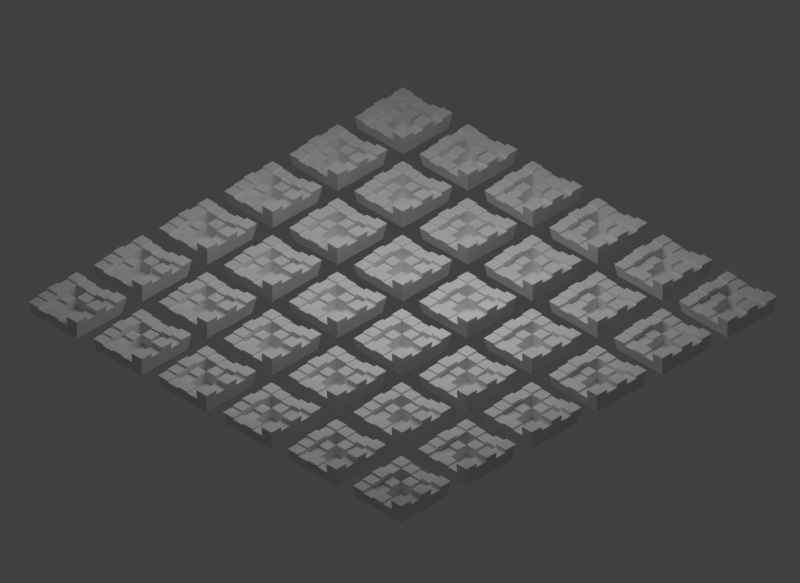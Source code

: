 # Source: town.blend  (saved by Blender 2.79.0; exported with 4.5.12 LTS)
import bpy
from mathutils import Matrix  # noqa: F401  (used for matrix-valued properties, if any)

bpy.ops.wm.read_factory_settings(use_empty=True)
scene = bpy.context.scene
scene.name = 'Scene'

# ---- collections
col_collection_1 = bpy.data.collections.new('Collection 1'); scene.collection.children.link(col_collection_1)
col_collection_2 = bpy.data.collections.new('Collection 2'); scene.collection.children.link(col_collection_2)
col_collection_2.hide_render = True
col_collection_2.hide_viewport = True
col_collection_3 = bpy.data.collections.new('Collection 3'); scene.collection.children.link(col_collection_3)
col_collection_3.hide_render = True
col_collection_3.hide_viewport = True
col_collection_4 = bpy.data.collections.new('Collection 4'); scene.collection.children.link(col_collection_4)
col_collection_4.hide_render = True
col_collection_4.hide_viewport = True
col_collection_10 = bpy.data.collections.new('Collection 10'); scene.collection.children.link(col_collection_10)
col_collection_11 = bpy.data.collections.new('Collection 11'); scene.collection.children.link(col_collection_11)

# ---- materials (node trees are filled in below, after node groups)
mat_colliders = bpy.data.materials.new('colliders')
mat_colliders.alpha_threshold = 0.0
mat_colliders.roughness = 0.5
mat_light = bpy.data.materials.new('light')
mat_light.alpha_threshold = 0.0
mat_light.roughness = 0.5
mat_light.line_color = (0.0, 0.0, 0.0, 1.0)

# ---- material node trees
mat_colliders.use_nodes = True; mat_colliders.node_tree.nodes.clear()
_N = mat_colliders.node_tree.nodes; _L = mat_colliders.node_tree.links
n0 = _N.new('ShaderNodeOutputMaterial'); n0.name = 'Material Output'; n0.location = (300, 300)
n1 = _N.new('ShaderNodeEmission'); n1.name = 'Emission'; n1.location = (10, 300)
n1.inputs[0].default_value = (0.8, 0.8, 0.8, 1.0)
_L.new(n1.outputs[0], n0.inputs[0])
n0.is_active_output = True
mat_light.use_nodes = True; mat_light.node_tree.nodes.clear()
_N = mat_light.node_tree.nodes; _L = mat_light.node_tree.links
n0 = _N.new('ShaderNodeOutputMaterial'); n0.name = 'Material Output'; n0.location = (300, 300)
n1 = _N.new('ShaderNodeEmission'); n1.name = 'Emission'; n1.location = (10, 300)
n1.inputs[0].default_value = (0.8, 0.8, 0.8, 1.0)
_L.new(n1.outputs[0], n0.inputs[0])
n0.is_active_output = True

# ---- world
world_world = bpy.data.worlds.new('World'); scene.world = world_world
world_world.color = (0.05088, 0.05088, 0.05088)
world_world.use_sun_shadow = False
world_world.sun_shadow_jitter_overblur = 0.0
world_world.cycles.sampling_method = 'MANUAL'

# ---- cameras
cam_camera = bpy.data.cameras.new('Camera')
cam_camera.type = 'ORTHO'
cam_camera.clip_end = 100.0
cam_camera.lens = 35.0
cam_camera.sensor_width = 32.0
cam_camera.sensor_height = 18.0
cam_camera.ortho_scale = 37.41
cam_camera.dof.focus_distance = 0.0

# ---- lights
light_lamp = bpy.data.lights.new('Lamp', 'POINT')
light_lamp.transmission_factor = 0.0
light_lamp.cutoff_distance = 30.0
light_lamp.energy = 100.0
light_lamp.shadow_buffer_clip_start = 1.001
light_lamp.shadow_soft_size = 0.1
light_lamp.shadow_maximum_resolution = 0.006
light_lamp.use_absolute_resolution = True

# ---- meshes
me_plane_003 = bpy.data.meshes.new('Plane.003')
me_plane_003.from_pydata([(-1.5, -1.5, 0.0), (1.5, -1.5, 0.0), (-1.5, 1.5, 0.0), (1.5, 1.5, 0.0), (-1.5, 0.9, 0.0), (-1.5, 0.3, 0.0), (-1.5, -0.3, 0.0), (-1.5, -0.9, 0.0), (-0.9, -1.5, 0.0), (-0.3, -1.5, 0.0), (0.3, -1.5, 0.0), (0.9, -1.5, 0.0), (1.5, -0.9, 0.0), (1.5, -0.3, 0.0), (1.5, 0.3, 0.0), (1.5, 0.9, 0.0), (0.9, 1.5, 0.0), (0.3, 1.5, 0.0), (-0.3, 1.5, 0.0), (-0.9, 1.5, 0.0), (-0.9, -0.9, 0.0), (-0.9, -0.3, 0.0), (-0.9, 0.3, 0.0), (-0.9, 0.9, 0.0), (-0.3, -0.9, 0.0), (-0.3, -0.3, 0.0), (-0.3, 0.3, 0.0), (-0.3, 0.9, 0.0), (0.3, -0.9, 0.0), (0.3, -0.3, 0.0), (0.3, 0.3, 0.0), (0.3, 0.9, 0.0), (0.9, -0.9, 0.0), (0.9, -0.3, 0.0), (0.9, 0.3, 0.0), (0.9, 0.9, 0.0), (0.9856, 0.9856, 0.8887), (1.643, 0.9856, 0.8887), (1.643, 1.643, 0.8887), (0.9856, 1.643, 0.8887), (-1.621, 0.9726, 0.7532), (-0.9726, 0.9726, 0.7532), (-0.9726, 1.621, 0.7532), (-1.621, 1.621, 0.7532), (-0.9659, 0.9659, 0.684), (-0.322, 0.9659, 0.684), (-0.322, 1.61, 0.684), (-0.9659, 1.61, 0.684), (-0.3201, 0.9602, 0.6252), (0.3201, 0.9602, 0.6252), (0.3201, 1.6, 0.6252), (-0.3201, 1.6, 0.6252), (0.3241, 0.9723, 0.751), (0.9723, 0.9723, 0.751), (0.9723, 1.621, 0.751), (0.3241, 1.621, 0.751), (-1.602, -1.602, 0.6348), (-0.9611, -1.602, 0.6348), (-0.9611, -0.9611, 0.6348), (-1.602, -0.9611, 0.6348), (-1.611, -0.9668, 0.6939), (-0.9668, -0.9668, 0.6939), (-0.9668, -0.3223, 0.6939), (-1.611, -0.3223, 0.6939), (-1.625, -0.325, 0.778), (-0.9749, -0.325, 0.778), (-0.9749, 0.325, 0.778), (-1.625, 0.325, 0.778), (-1.609, 0.3217, 0.6762), (-0.9651, 0.3217, 0.6762), (-0.9651, 0.9651, 0.6762), (-1.609, 0.9651, 0.6762), (-0.9506, -1.584, 0.5254), (-0.3169, -1.584, 0.5254), (-0.3169, -0.9506, 0.5254), (-0.9506, -0.9506, 0.5254), (-0.3199, -1.599, 0.6193), (0.3199, -1.599, 0.6193), (0.3199, -0.9597, 0.6193), (-0.3199, -0.9597, 0.6193), (0.3175, -1.588, 0.5462), (0.9526, -1.588, 0.5462), (0.9526, -0.9526, 0.5462), (0.3175, -0.9526, 0.5462), (1.006, -1.676, 1.099), (1.676, -1.676, 1.099), (1.676, -1.006, 1.099), (1.006, -1.006, 1.099), (0.9825, -0.9825, 0.8562), (1.637, -0.9825, 0.8562), (1.637, -0.3275, 0.8562), (0.9825, -0.3275, 0.8562), (1.006, -0.3353, 1.099), (1.676, -0.3353, 1.099), (1.676, 0.3353, 1.099), (1.006, 0.3353, 1.099), (0.9699, 0.3233, 0.726), (1.617, 0.3233, 0.726), (1.617, 0.9699, 0.726), (0.9699, 0.9699, 0.726), (-0.8845, -0.2845, 0.5578), (-0.8845, 0.2845, 0.5578), (-0.3155, -0.2845, 0.5578), (-0.3155, 0.2845, 0.5578), (-0.3, 0.3, 0.5852), (-0.3, 0.9, 0.5852), (0.3, 0.3, 0.5852), (0.3, 0.9, 0.5852), (-0.9, -0.9, 0.4439), (-0.9, -0.3, 0.4439), (-0.3, -0.9, 0.4439), (-0.3, -0.3, 0.4439)], [], [(25, 21, 109, 111), (22, 21, 100, 101), (22, 26, 27, 23), (24, 28, 29, 25), (25, 29, 30, 26), (30, 31, 107, 106), (28, 32, 33, 29), (29, 33, 34, 30), (30, 34, 35, 31), (36, 37, 38, 39), (15, 37, 36, 35), (3, 38, 37, 15), (16, 39, 38, 3), (35, 36, 39, 16), (40, 41, 42, 43), (23, 41, 40, 4), (19, 42, 41, 23), (2, 43, 42, 19), (4, 40, 43, 2), (44, 45, 46, 47), (27, 45, 44, 23), (18, 46, 45, 27), (19, 47, 46, 18), (23, 44, 47, 19), (48, 49, 50, 51), (31, 49, 48, 27), (17, 50, 49, 31), (18, 51, 50, 17), (27, 48, 51, 18), (52, 53, 54, 55), (35, 53, 52, 31), (16, 54, 53, 35), (17, 55, 54, 16), (31, 52, 55, 17), (56, 57, 58, 59), (8, 57, 56, 0), (20, 58, 57, 8), (7, 59, 58, 20), (0, 56, 59, 7), (60, 61, 62, 63), (20, 61, 60, 7), (21, 62, 61, 20), (6, 63, 62, 21), (7, 60, 63, 6), (64, 65, 66, 67), (21, 65, 64, 6), (22, 66, 65, 21), (5, 67, 66, 22), (6, 64, 67, 5), (68, 69, 70, 71), (22, 69, 68, 5), (23, 70, 69, 22), (4, 71, 70, 23), (5, 68, 71, 4), (72, 73, 74, 75), (9, 73, 72, 8), (24, 74, 73, 9), (20, 75, 74, 24), (8, 72, 75, 20), (76, 77, 78, 79), (10, 77, 76, 9), (28, 78, 77, 10), (24, 79, 78, 28), (9, 76, 79, 24), (80, 81, 82, 83), (11, 81, 80, 10), (32, 82, 81, 11), (28, 83, 82, 32), (10, 80, 83, 28), (84, 85, 86, 87), (1, 85, 84, 11), (12, 86, 85, 1), (32, 87, 86, 12), (11, 84, 87, 32), (88, 89, 90, 91), (12, 89, 88, 32), (13, 90, 89, 12), (33, 91, 90, 13), (32, 88, 91, 33), (92, 93, 94, 95), (13, 93, 92, 33), (14, 94, 93, 13), (34, 95, 94, 14), (33, 92, 95, 34), (96, 97, 98, 99), (14, 97, 96, 34), (15, 98, 97, 14), (35, 99, 98, 15), (34, 96, 99, 35), (100, 102, 103, 101), (21, 25, 102, 100), (25, 26, 103, 102), (26, 22, 101, 103), (104, 106, 107, 105), (26, 30, 106, 104), (27, 26, 104, 105), (31, 27, 105, 107), (108, 110, 111, 109), (21, 20, 108, 109), (20, 24, 110, 108), (24, 25, 111, 110)])
me_plane_003.use_remesh_preserve_volume = False
me_plane_003.use_remesh_preserve_attributes = False
me_plane_003.use_mirror_vertex_groups = False
me_plane_003.update()
me_plane_002 = bpy.data.meshes.new('Plane.002')
me_plane_002.from_pydata([(-15.14, -15.75, 0.0), (15.62, -15.75, 0.0), (-15.14, 15.01, 0.0), (15.62, 15.01, 0.0)], [], [(0, 1, 3, 2)])
me_plane_002.use_remesh_preserve_volume = False
me_plane_002.use_remesh_preserve_attributes = False
me_plane_002.use_mirror_vertex_groups = False
me_plane_002.update()
me_plane_001 = bpy.data.meshes.new('Plane.001')
me_plane_001.from_pydata([(-1.5, -1.5, 0.0), (1.5, -1.5, 0.0), (-1.5, 1.5, 0.0), (1.5, 1.5, 0.0), (-1.5, 0.9, 0.0), (-1.5, 0.3, 0.0), (-1.5, -0.3, 0.0), (-1.5, -0.9, 0.0), (-0.9, -1.5, 0.0), (-0.3, -1.5, 0.0), (0.3, -1.5, 0.0), (0.9, -1.5, 0.0), (1.5, -0.9, 0.0), (1.5, -0.3, 0.0), (1.5, 0.3, 0.0), (1.5, 0.9, 0.0), (0.9, 1.5, 0.0), (0.3, 1.5, 0.0), (-0.3, 1.5, 0.0), (-0.9, 1.5, 0.0)], [], [(7, 0, 8, 9, 10, 11, 1, 12, 13, 14, 15, 3, 16, 17, 18, 19, 2, 4, 5, 6)])
me_plane_001.materials.append(mat_colliders)
me_plane_001.use_remesh_preserve_volume = False
me_plane_001.use_remesh_preserve_attributes = False
me_plane_001.use_mirror_vertex_groups = False
me_plane_001.update()
me_plane_004 = bpy.data.meshes.new('Plane.004')
me_plane_004.from_pydata([(-1.5, -1.5, 0.0), (1.5, -1.5, 0.0), (1.5, 1.5, 0.0), (-0.9, -1.5, 0.0), (-0.3, -1.5, 0.0), (0.3, -1.5, 0.0), (0.9, -1.5, 0.0), (1.5, -0.9, 0.0), (1.5, -0.3, 0.0), (1.5, 0.3, 0.0), (1.5, 0.9, 0.0)], [], [(6, 5, 4, 3, 0, 2, 10, 9, 8, 7, 1)])
me_plane_004.materials.append(mat_colliders)
me_plane_004.use_remesh_preserve_volume = False
me_plane_004.use_remesh_preserve_attributes = False
me_plane_004.use_mirror_vertex_groups = False
me_plane_004.update()
me_plane = bpy.data.meshes.new('Plane')
me_plane.from_pydata([(-10.0, -10.0, 0.0), (10.0, -10.0, 0.0), (-10.0, 10.0, 0.0), (10.0, 10.0, 0.0), (-10.0, 0.0, 0.0), (0.0, -10.0, 0.0), (10.0, 0.0, 0.0), (0.0, 10.0, 0.0), (0.0, 0.0, 0.0), (-10.0, -5.0, 0.0), (5.0, -10.0, 0.0), (10.0, 5.0, 0.0), (-5.0, 10.0, 0.0), (-10.0, 5.0, 0.0), (-5.0, -10.0, 0.0), (10.0, -5.0, 0.0), (5.0, 10.0, 0.0), (0.0, 5.0, 0.0), (0.0, -5.0, 0.0), (-5.0, 0.0, 0.0), (5.0, 0.0, 0.0), (5.0, -5.0, 0.0), (-5.0, -5.0, 0.0), (-5.0, 5.0, 0.0), (5.0, 5.0, 0.0)], [], [(24, 11, 3, 16), (23, 17, 7, 12), (22, 18, 8, 19), (21, 15, 6, 20), (18, 21, 20, 8), (5, 10, 21, 18), (10, 1, 15, 21), (9, 22, 19, 4), (0, 14, 22, 9), (14, 5, 18, 22), (13, 23, 12, 2), (4, 19, 23, 13), (19, 8, 17, 23), (17, 24, 16, 7), (8, 20, 24, 17), (20, 6, 11, 24)])
me_plane.materials.append(mat_light)
me_plane.use_remesh_preserve_volume = False
me_plane.use_remesh_preserve_attributes = False
me_plane.use_mirror_vertex_groups = False
me_plane.update()

# ---- objects
ob_blocks = bpy.data.objects.new('blocks', me_plane_003)
ob_lamp = bpy.data.objects.new('Lamp', light_lamp)
ob_plane_002 = bpy.data.objects.new('Plane.002', me_plane_002)
ob_colliders = bpy.data.objects.new('colliders', me_plane_001)
ob_masks = bpy.data.objects.new('masks', me_plane_004)
ob_camera = bpy.data.objects.new('Camera', cam_camera)
ob_plane = bpy.data.objects.new('Plane', me_plane)

# ---- transforms, parenting, visibility, modifiers, constraints
ob_blocks.location = (-10.57, -10.8, -0.5515)
ob_blocks.lineart.crease_threshold = 0.0
_m = ob_blocks.modifiers.new('Array', 'ARRAY')
_m.count = 6
_m.constant_offset_displace = (0.0, 0.0, 0.0)
_m.relative_offset_displace = (1.3, 0.0, 0.0)
_m = ob_blocks.modifiers.new('Array.001', 'ARRAY')
_m.count = 6
_m.constant_offset_displace = (0.0, 0.0, 0.0)
_m.relative_offset_displace = (0.0, 1.3, 0.0)
ob_lamp.location = (4.076, 1.005, 5.904)
ob_lamp.rotation_euler = (0.6503, 0.05522, 1.866)
ob_lamp.lock_rotations_4d = False
ob_lamp.empty_display_type = 'ARROWS'
ob_lamp.color = (0.0, 0.0, 0.0, 0.0)
ob_lamp.lineart.crease_threshold = 0.0
ob_plane_002.location = (0.0, 0.0, -0.5505)
ob_plane_002.lineart.crease_threshold = 0.0
ob_colliders.location = (-10.57, -10.8, -0.5515)
ob_colliders.lineart.crease_threshold = 0.0
_m = ob_colliders.modifiers.new('Array', 'ARRAY')
_m.count = 6
_m.use_constant_offset = True
_m.constant_offset_displace = (4.292, 0.0, 0.0)
_m.use_relative_offset = False
_m.relative_offset_displace = (1.431, 0.0, 0.0)
_m = ob_colliders.modifiers.new('Array.001', 'ARRAY')
_m.count = 6
_m.use_constant_offset = True
_m.constant_offset_displace = (0.0, 4.315, 0.0)
_m.use_relative_offset = False
_m.relative_offset_displace = (0.0, 1.438, 0.0)
ob_masks.location = (-10.57, -10.8, -0.5515)
ob_masks.lineart.crease_threshold = 0.0
_m = ob_masks.modifiers.new('Array', 'ARRAY')
_m.count = 6
_m.use_constant_offset = True
_m.constant_offset_displace = (4.292, 0.0, 0.0)
_m.use_relative_offset = False
_m.relative_offset_displace = (1.431, 0.0, 0.0)
_m = ob_masks.modifiers.new('Array.001', 'ARRAY')
_m.count = 6
_m.use_constant_offset = True
_m.constant_offset_displace = (0.0, 4.315, 0.0)
_m.use_relative_offset = False
_m.relative_offset_displace = (0.0, 1.438, 0.0)
ob_camera.location = (20.0, -20.0, 20.0)
ob_camera.rotation_euler = (0.9687, -0.0, 0.7854)
ob_camera.lock_rotations_4d = False
ob_camera.empty_display_type = 'ARROWS'
ob_camera.color = (0.0, 0.0, 0.0, 0.0)
ob_camera.display_type = 'WIRE'
ob_camera.lineart.crease_threshold = 0.0
ob_plane.location = (0.0, 0.0, 11.46)
ob_plane.visible_camera = False
ob_plane.lineart.crease_threshold = 0.0

# ---- collection membership
col_collection_1.objects.link(ob_blocks)
col_collection_1.objects.link(ob_lamp)
col_collection_2.objects.link(ob_plane_002)
col_collection_3.objects.link(ob_colliders)
col_collection_4.objects.link(ob_masks)
col_collection_10.objects.link(ob_camera)
col_collection_11.objects.link(ob_plane)

# ---- scene / render settings (as saved in the file)
scene.camera = ob_camera
scene.frame_start = 1; scene.frame_end = 250; scene.frame_set(1)
scene.render.engine = 'CYCLES'
scene.render.resolution_y = 1400
scene.render.dither_intensity = 0.0
scene.render.film_transparent = True
scene.cycles.use_denoising = False
scene.cycles.samples = 128
scene.cycles.sampling_pattern = 'TABULATED_SOBOL'
scene.cycles.use_adaptive_sampling = False
scene.cycles.use_light_tree = False
scene.cycles.blur_glossy = 0.0
scene.cycles.sample_clamp_indirect = 0.0
scene.view_settings.view_transform = 'Standard'
bpy.context.view_layer.update()
